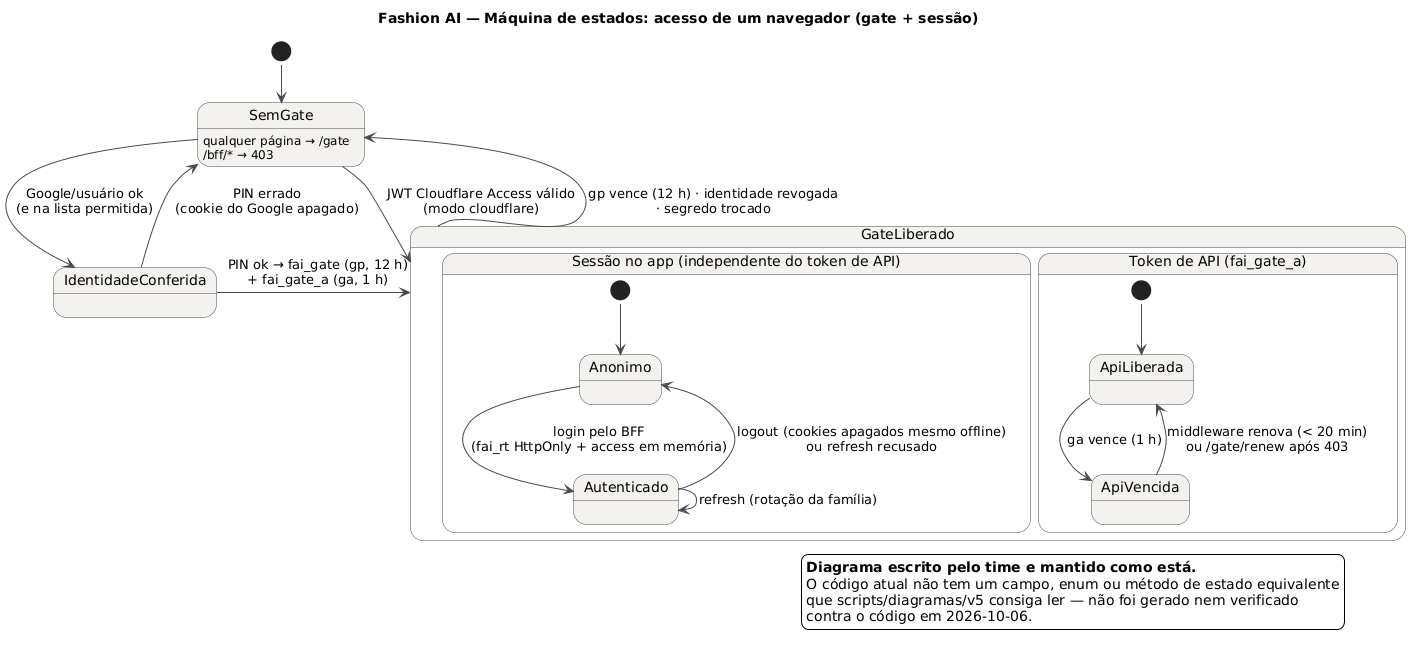

The diagram above was rendered by PlantUML. Its source (embedded in the PNG):
@startuml SEG_MaquinaDeEstados_Acesso
title Fashion AI — Máquina de estados: acesso de um navegador (gate + sessão)
!include _estilo.iuml
[*] --> SemGate
state SemGate : qualquer página → /gate\n/bff/* → 403
SemGate --> IdentidadeConferida : Google/usuário ok\n(e na lista permitida)
SemGate --> GateLiberado : JWT Cloudflare Access válido\n(modo cloudflare)
IdentidadeConferida --> SemGate : PIN errado\n(cookie do Google apagado)
IdentidadeConferida --> GateLiberado : PIN ok → fai_gate (gp, 12 h)\n+ fai_gate_a (ga, 1 h)

state GateLiberado {
  state "Token de API (fai_gate_a)" as TA {
    [*] --> ApiLiberada
    ApiLiberada --> ApiVencida : ga vence (1 h)
    ApiVencida --> ApiLiberada : middleware renova (< 20 min)\nou /gate/renew após 403
  }
  state "Sessão no app (independente do token de API)" as SS {
    [*] --> Anonimo
    Anonimo --> Autenticado : login pelo BFF\n(fai_rt HttpOnly + access em memória)
    Autenticado --> Autenticado : refresh (rotação da família)
    Autenticado --> Anonimo : logout (cookies apagados mesmo offline)\nou refresh recusado
  }
}
GateLiberado --> SemGate : gp vence (12 h) · identidade revogada\n· segredo trocado
' v5: diagrama do time mantido (sem alvo no código)
legend bottom right
  <b>Diagrama escrito pelo time e mantido como está.</b>
  O código atual não tem um campo, enum ou método de estado equivalente
  que scripts/diagramas/v5 consiga ler — não foi gerado nem verificado
  contra o código em 2026-10-06.
endlegend
@enduml